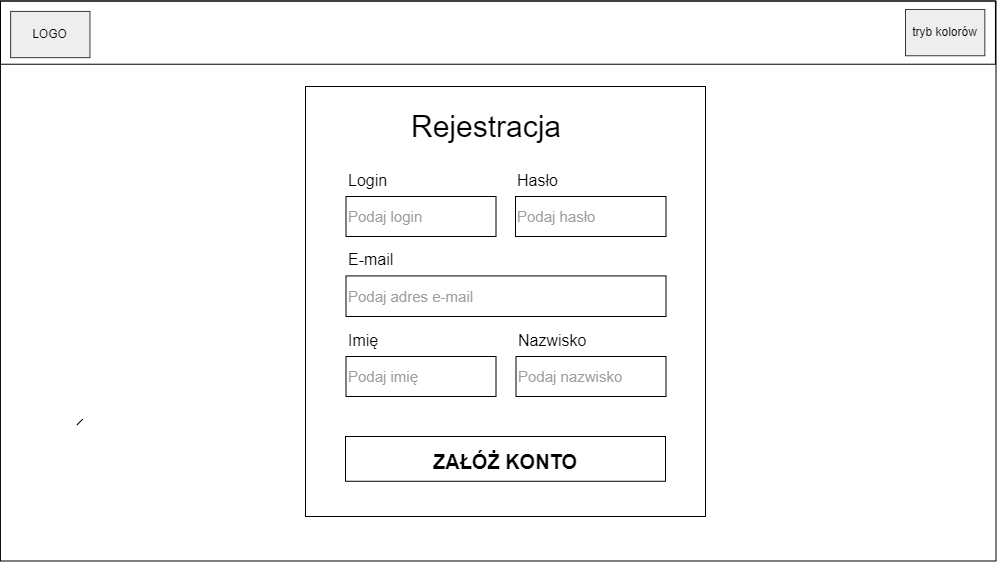

The diagram above was exported from draw.io. Its source (the exported page's mxGraphModel, read from the mxfile embedded in the PNG):
<mxGraphModel dx="1778" dy="881" grid="1" gridSize="10" guides="1" tooltips="1" connect="1" arrows="1" fold="1" page="1" pageScale="1" pageWidth="827" pageHeight="1169" math="0" shadow="0">
  <root>
    <mxCell id="0" />
    <mxCell id="1" parent="0" />
    <mxCell id="mY22T6iipEIEtGopGKcj-14" value="" style="whiteSpace=wrap;html=1;fillColor=none;" vertex="1" parent="1">
      <mxGeometry x="400" y="450" width="400" height="430" as="geometry" />
    </mxCell>
    <mxCell id="mY22T6iipEIEtGopGKcj-34" value="" style="group" vertex="1" connectable="0" parent="1">
      <mxGeometry x="610.5" y="690" width="150" height="70" as="geometry" />
    </mxCell>
    <mxCell id="mY22T6iipEIEtGopGKcj-35" value="&lt;span style=&quot;font-size: 15px;&quot;&gt;Podaj nazwisko&lt;br style=&quot;font-size: 15px;&quot;&gt;&lt;/span&gt;" style="rounded=0;whiteSpace=wrap;html=1;fontSize=15;fillColor=none;verticalAlign=middle;align=left;fontColor=#9E9E9E;" vertex="1" parent="mY22T6iipEIEtGopGKcj-34">
      <mxGeometry y="30" width="150" height="40" as="geometry" />
    </mxCell>
    <mxCell id="mY22T6iipEIEtGopGKcj-36" value="&lt;font style=&quot;font-size: 16px;&quot;&gt;Nazwisko&lt;/font&gt;" style="text;html=1;strokeColor=none;fillColor=none;align=left;verticalAlign=bottom;whiteSpace=wrap;rounded=0;fontSize=30;" vertex="1" parent="mY22T6iipEIEtGopGKcj-34">
      <mxGeometry width="96" height="30" as="geometry" />
    </mxCell>
    <mxCell id="mY22T6iipEIEtGopGKcj-15" value="&lt;font style=&quot;font-size: 30px;&quot;&gt;Rejestracja&lt;br&gt;&lt;/font&gt;" style="text;html=1;strokeColor=none;fillColor=none;align=center;verticalAlign=middle;whiteSpace=wrap;rounded=0;" vertex="1" parent="1">
      <mxGeometry x="537.6428571428571" y="472.9268292682927" width="85.71428571428572" height="34.390243902439025" as="geometry" />
    </mxCell>
    <mxCell id="mY22T6iipEIEtGopGKcj-2" value="&lt;font style=&quot;font-size: 20px;&quot;&gt;&lt;b&gt;ZAŁÓŻ KONTO&lt;/b&gt;&lt;/font&gt;" style="rounded=0;whiteSpace=wrap;html=1;fontSize=30;fillColor=none;" vertex="1" parent="1">
      <mxGeometry x="440" y="800" width="320" height="44.76" as="geometry" />
    </mxCell>
    <mxCell id="mY22T6iipEIEtGopGKcj-19" value="" style="group" vertex="1" connectable="0" parent="1">
      <mxGeometry x="440.5" y="609" width="320" height="71" as="geometry" />
    </mxCell>
    <mxCell id="mY22T6iipEIEtGopGKcj-20" value="&lt;span style=&quot;font-size: 15px;&quot;&gt;Podaj adres e-mail&lt;br style=&quot;font-size: 15px;&quot;&gt;&lt;/span&gt;" style="rounded=0;whiteSpace=wrap;html=1;fontSize=15;fillColor=none;verticalAlign=middle;align=left;fontColor=#9E9E9E;" vertex="1" parent="mY22T6iipEIEtGopGKcj-19">
      <mxGeometry y="30.42857142857143" width="320" height="40.57142857142857" as="geometry" />
    </mxCell>
    <mxCell id="mY22T6iipEIEtGopGKcj-21" value="&lt;font style=&quot;font-size: 16px;&quot;&gt;E-mail&lt;/font&gt;" style="text;html=1;strokeColor=none;fillColor=none;align=left;verticalAlign=bottom;whiteSpace=wrap;rounded=0;fontSize=30;" vertex="1" parent="mY22T6iipEIEtGopGKcj-19">
      <mxGeometry width="70" height="30.42857142857143" as="geometry" />
    </mxCell>
    <mxCell id="mY22T6iipEIEtGopGKcj-33" value="" style="group" vertex="1" connectable="0" parent="1">
      <mxGeometry x="440.5" y="690" width="150" height="70" as="geometry" />
    </mxCell>
    <mxCell id="mY22T6iipEIEtGopGKcj-26" value="&lt;span style=&quot;font-size: 15px;&quot;&gt;Podaj imię&lt;br style=&quot;font-size: 15px;&quot;&gt;&lt;/span&gt;" style="rounded=0;whiteSpace=wrap;html=1;fontSize=15;fillColor=none;verticalAlign=middle;align=left;fontColor=#9E9E9E;" vertex="1" parent="mY22T6iipEIEtGopGKcj-33">
      <mxGeometry y="30" width="150" height="40" as="geometry" />
    </mxCell>
    <mxCell id="mY22T6iipEIEtGopGKcj-27" value="&lt;font style=&quot;font-size: 16px;&quot;&gt;Imię&lt;/font&gt;" style="text;html=1;strokeColor=none;fillColor=none;align=left;verticalAlign=bottom;whiteSpace=wrap;rounded=0;fontSize=30;" vertex="1" parent="mY22T6iipEIEtGopGKcj-33">
      <mxGeometry width="96" height="30" as="geometry" />
    </mxCell>
    <mxCell id="mY22T6iipEIEtGopGKcj-16" value="" style="rounded=0;whiteSpace=wrap;html=1;fillColor=none;imageAspect=1;editable=0;" vertex="1" parent="1">
      <mxGeometry x="-1205.62" y="690" height="76.8" as="geometry" />
    </mxCell>
    <mxCell id="mY22T6iipEIEtGopGKcj-43" value="" style="group" vertex="1" connectable="0" parent="1">
      <mxGeometry x="440.5" y="530" width="150" height="70" as="geometry" />
    </mxCell>
    <mxCell id="mY22T6iipEIEtGopGKcj-6" value="&lt;font style=&quot;font-size: 16px;&quot;&gt;Login&lt;/font&gt;" style="text;html=1;strokeColor=none;fillColor=none;align=left;verticalAlign=bottom;whiteSpace=wrap;rounded=0;fontSize=30;" vertex="1" parent="mY22T6iipEIEtGopGKcj-43">
      <mxGeometry width="96" height="30" as="geometry" />
    </mxCell>
    <mxCell id="mY22T6iipEIEtGopGKcj-7" value="&lt;span style=&quot;font-size: 15px;&quot;&gt;Podaj login&lt;br style=&quot;font-size: 15px;&quot;&gt;&lt;/span&gt;" style="rounded=0;whiteSpace=wrap;html=1;fontSize=15;fillColor=none;verticalAlign=middle;align=left;fontColor=#9E9E9E;" vertex="1" parent="mY22T6iipEIEtGopGKcj-43">
      <mxGeometry y="30" width="150" height="40" as="geometry" />
    </mxCell>
    <mxCell id="mY22T6iipEIEtGopGKcj-44" value="" style="group" vertex="1" connectable="0" parent="1">
      <mxGeometry x="610" y="530" width="150.5" height="70" as="geometry" />
    </mxCell>
    <mxCell id="mY22T6iipEIEtGopGKcj-9" value="&lt;span style=&quot;font-size: 15px;&quot;&gt;Podaj hasło&lt;br style=&quot;font-size: 15px;&quot;&gt;&lt;/span&gt;" style="rounded=0;whiteSpace=wrap;html=1;fontSize=15;fillColor=none;verticalAlign=middle;align=left;fontColor=#9E9E9E;" vertex="1" parent="mY22T6iipEIEtGopGKcj-44">
      <mxGeometry y="30" width="150.5" height="40" as="geometry" />
    </mxCell>
    <mxCell id="mY22T6iipEIEtGopGKcj-10" value="&lt;font style=&quot;font-size: 16px;&quot;&gt;Hasło&lt;/font&gt;" style="text;html=1;strokeColor=none;fillColor=none;align=left;verticalAlign=bottom;whiteSpace=wrap;rounded=0;fontSize=30;" vertex="1" parent="mY22T6iipEIEtGopGKcj-44">
      <mxGeometry width="45.150000000000006" height="30" as="geometry" />
    </mxCell>
    <mxCell id="mY22T6iipEIEtGopGKcj-1" value="" style="rounded=0;whiteSpace=wrap;html=1;aspect=fixed;fillColor=none;container=0;" vertex="1" parent="1">
      <mxGeometry x="94.94" y="364.5" width="995.5716129032257" height="560" as="geometry" />
    </mxCell>
    <mxCell id="mY22T6iipEIEtGopGKcj-42" value="" style="rounded=0;whiteSpace=wrap;html=1;fontFamily=Helvetica;fontSize=12;fontColor=default;fillColor=none;" vertex="1" parent="1">
      <mxGeometry x="94.94" y="364.5" width="995" height="63.23" as="geometry" />
    </mxCell>
    <mxCell id="mY22T6iipEIEtGopGKcj-17" value="LOGO" style="rounded=0;whiteSpace=wrap;html=1;fillColor=#eeeeee;strokeColor=#36393d;" vertex="1" parent="1">
      <mxGeometry x="105.13981426912468" y="374.9053462742563" width="79.33086950210482" height="46.24598344113931" as="geometry" />
    </mxCell>
    <mxCell id="mY22T6iipEIEtGopGKcj-18" value="tryb kolorów" style="rounded=0;whiteSpace=wrap;html=1;fillColor=#eeeeee;strokeColor=#36393d;" vertex="1" parent="1">
      <mxGeometry x="999.9993903324144" y="372.99050756457893" width="79.33086950210482" height="46.24598344113931" as="geometry" />
    </mxCell>
    <mxCell id="mY22T6iipEIEtGopGKcj-41" value="" style="rounded=0;whiteSpace=wrap;html=1;fillColor=none;imageAspect=1;editable=0;rotation=45;" vertex="1" parent="1">
      <mxGeometry x="174.22" y="781.75" width="0.12" height="7.7" as="geometry" />
    </mxCell>
  </root>
</mxGraphModel>